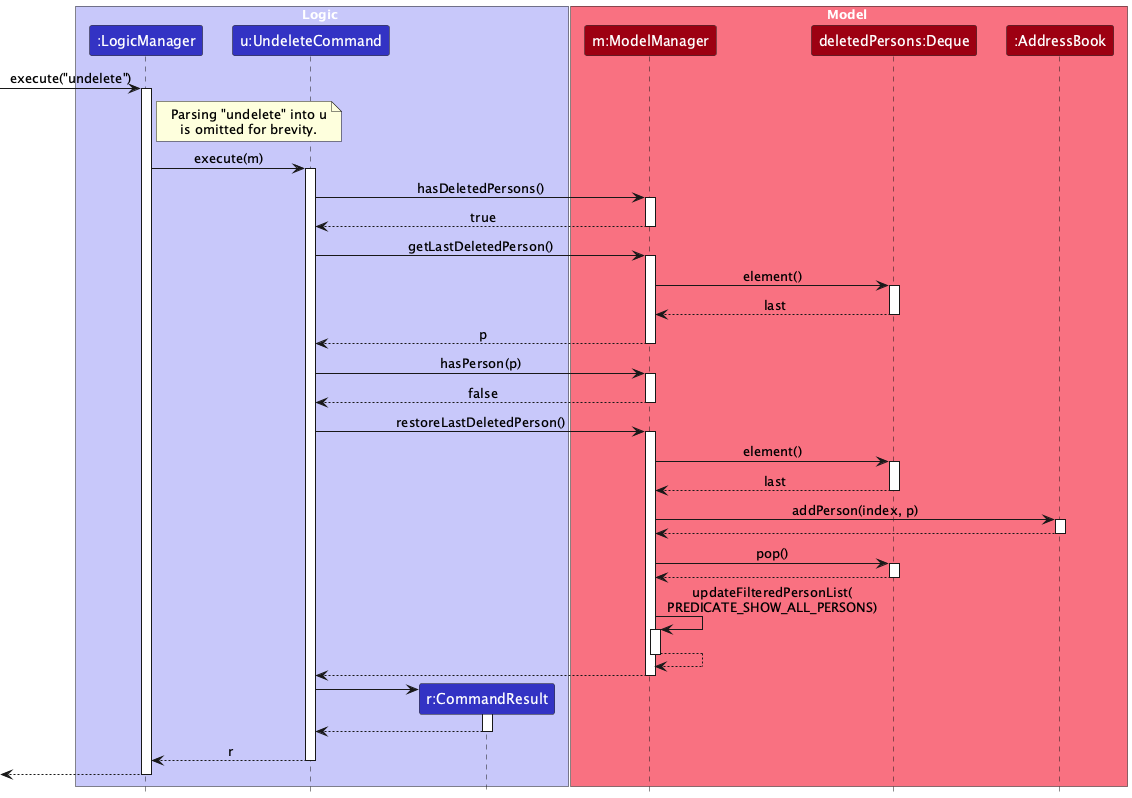

The diagram above was rendered by PlantUML. Its source (embedded in the PNG):
@startuml
!include style.puml
skinparam ArrowFontStyle plain

box Logic LOGIC_COLOR_T1
participant ":LogicManager" as LogicManager LOGIC_COLOR
participant "u:UndeleteCommand" as UndeleteCommand LOGIC_COLOR
participant "r:CommandResult" as CommandResult LOGIC_COLOR
end box

box Model MODEL_COLOR_T1
participant "m:ModelManager" as ModelManager MODEL_COLOR
participant "deletedPersons:Deque" as Deque MODEL_COLOR
participant ":AddressBook" as AddressBook MODEL_COLOR
end box

[-> LogicManager : execute("undelete")
activate LogicManager

note right of LogicManager : Parsing "undelete" into u\nis omitted for brevity.

LogicManager -> UndeleteCommand : execute(m)
activate UndeleteCommand

UndeleteCommand -> ModelManager : hasDeletedPersons()
activate ModelManager

ModelManager --> UndeleteCommand : true
deactivate ModelManager

UndeleteCommand -> ModelManager : getLastDeletedPerson()
activate ModelManager

ModelManager -> Deque : element()
activate Deque

Deque --> ModelManager : last
deactivate Deque

ModelManager --> UndeleteCommand : p
deactivate ModelManager

UndeleteCommand -> ModelManager : hasPerson(p)
activate ModelManager

ModelManager --> UndeleteCommand : false
deactivate ModelManager

UndeleteCommand -> ModelManager : restoreLastDeletedPerson()
activate ModelManager

ModelManager -> Deque : element()
activate Deque

Deque --> ModelManager : last
deactivate Deque

ModelManager -> AddressBook : addPerson(index, p)
activate AddressBook

AddressBook --> ModelManager
deactivate AddressBook

ModelManager -> Deque : pop()
activate Deque

Deque --> ModelManager
deactivate Deque

ModelManager -> ModelManager : updateFilteredPersonList(\nPREDICATE_SHOW_ALL_PERSONS)
activate ModelManager

ModelManager --> ModelManager
deactivate ModelManager

ModelManager --> UndeleteCommand
deactivate ModelManager

create CommandResult
UndeleteCommand -> CommandResult
activate CommandResult

CommandResult --> UndeleteCommand
deactivate CommandResult

UndeleteCommand --> LogicManager : r
deactivate UndeleteCommand

[<--LogicManager
deactivate LogicManager
@enduml